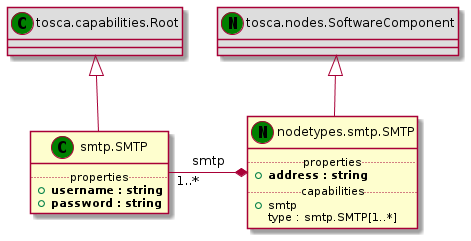

The diagram above was rendered by PlantUML. Its source (embedded in the PNG):
@startuml
set namespaceSeparator none
class "tosca.capabilities.Root" << (C,green) >> #DDDDDD
"tosca.capabilities.Root" <|-- "smtp.SMTP"
class "smtp.SMTP" << (C,green) >> {
.. properties ..
+<b>username : string
+<b>password : string
}
class "tosca.nodes.SoftwareComponent" << (N,green) >> #DDDDDD
"tosca.nodes.SoftwareComponent" <|-- "nodetypes.smtp.SMTP"
class "nodetypes.smtp.SMTP" << (N,green) >> {
.. properties ..
+<b>address : string
.. capabilities ..
+smtp
 type : smtp.SMTP[1..*]
}
"smtp.SMTP" "1..*" -* "nodetypes.smtp.SMTP" : smtp
@enduml